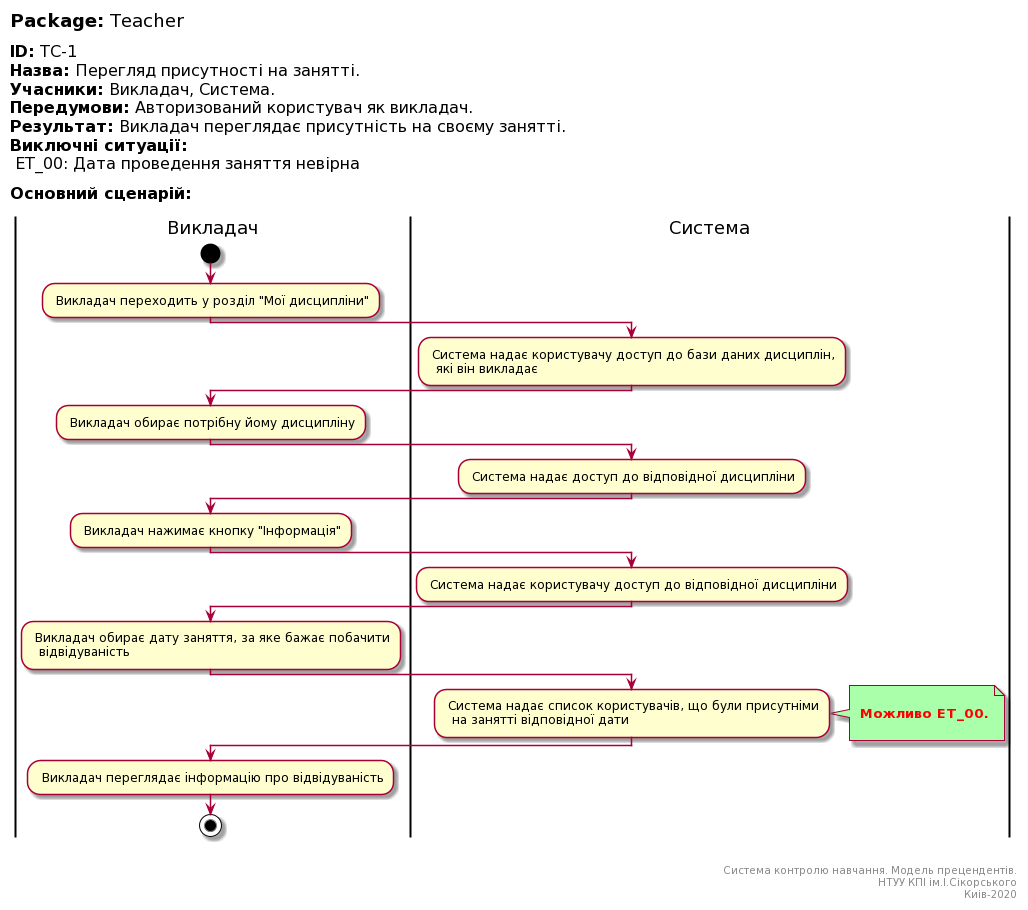

The diagram above was rendered by PlantUML. Its source (embedded in the PNG):
@startuml
left header
<font color=000 size=18><b>Package:</b> Teacher

<font color=000 size=16><b>ID:</b> TC-1
<font color=000 size=16><b>Назва:</b> Перегляд присутності на занятті.
<font color=000 size=16><b>Учасники:</b> Викладач, Система.
<font color=000 size=16><b>Передумови:</b> Авторизований користувач як викладач.
<font color=000 size=16><b>Результат:</b> Викладач переглядає присутність на своєму занятті.
<font color=000 size=16><b>Виключні ситуації:</b>
<font color=000 size=16> ET_00: Дата проведення заняття невірна

<font color=000 size=16><b>Основний сценарій:</b>

end header

|Викладач|
start
: Викладач переходить у розділ "Мої дисципліни";

|Система|
: Система надає користувачу доступ до бази даних дисциплін, 
  які він викладає;
   
|Викладач|
: Викладач обирає потрібну йому дисципліну;   

|Система|
: Система надає доступ до відповідної дисципліни;

|Викладач|
: Викладач нажимає кнопку "Інформація";   

|Система|
: Система надає користувачу доступ до відповідної дисципліни;


|Викладач|
: Викладач обирає дату заняття, за яке бажає побачити
  відвідуваність;

|Система|
: Система надає список користувачів, що були присутніми
  на занятті відповідної дати;
note right #aaffaa

<font color=red><b> Можливо ET_00.

end note

|Викладач|
: Викладач переглядає інформацію про відвідуваність;  
  
stop;

right footer


Система контролю навчання. Модель прецендентів.
НТУУ КПІ ім.І.Сікорського
Киів-2020
end footer
@enduml